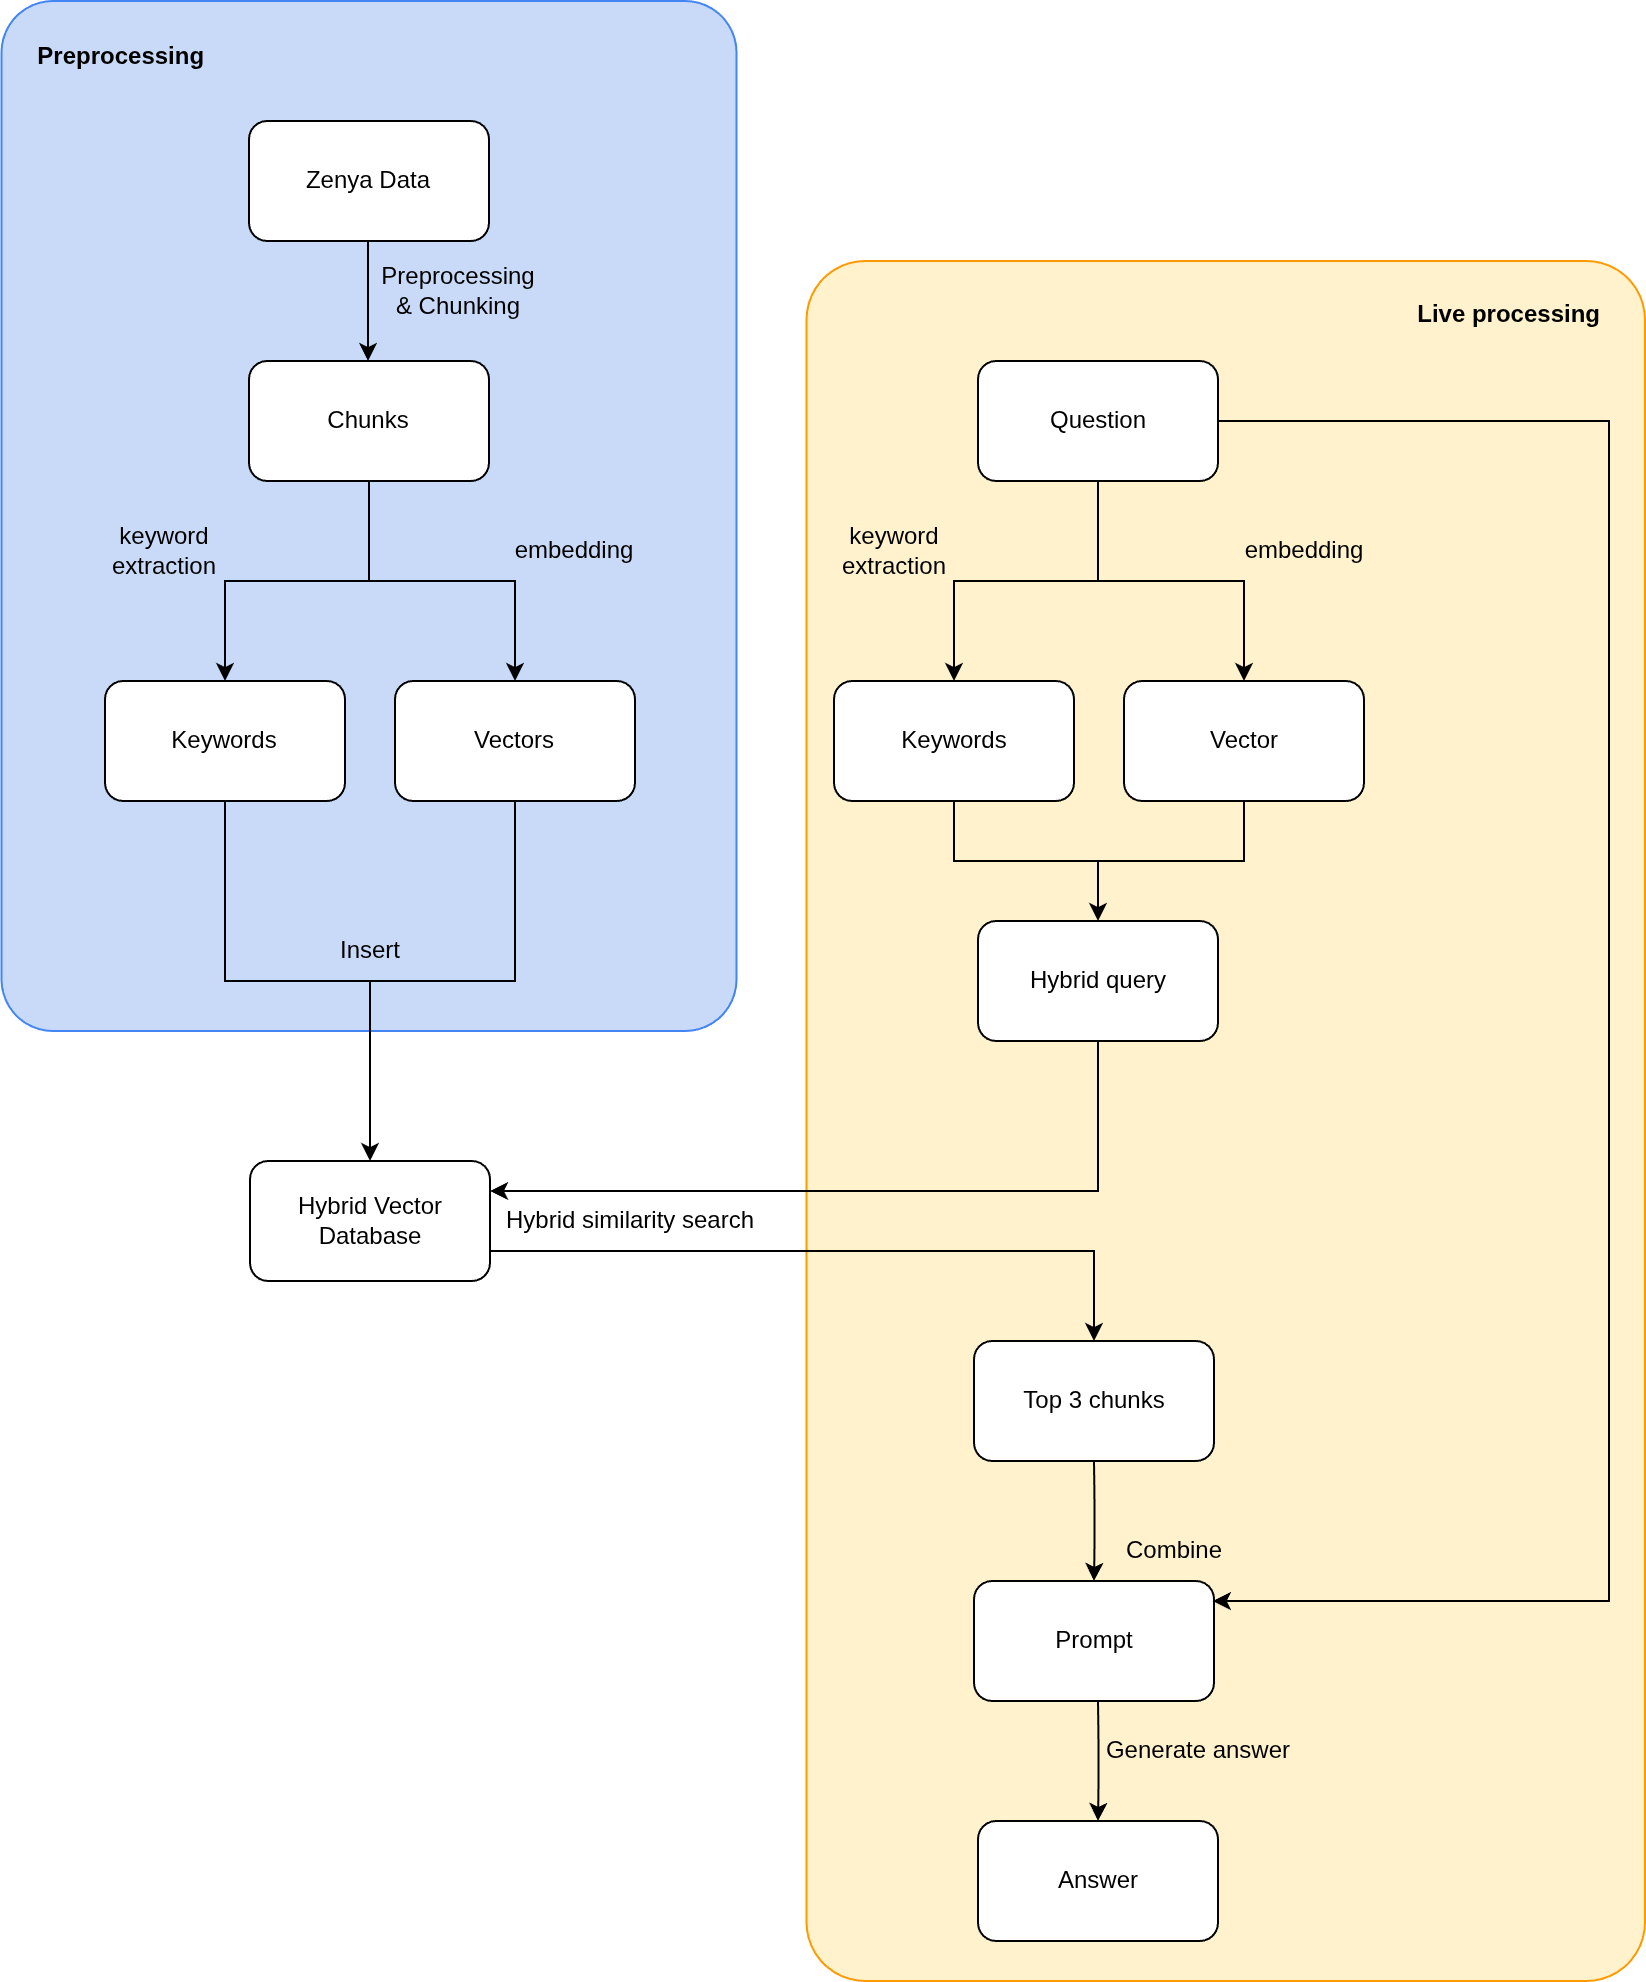

The diagram above was exported from draw.io. Its source (the exported page's mxGraphModel, read from the mxfile embedded in the PNG):
<mxGraphModel dx="2850" dy="1859" grid="1" gridSize="10" guides="1" tooltips="1" connect="1" arrows="1" fold="1" page="1" pageScale="1" pageWidth="850" pageHeight="1100" math="0" shadow="0">
  <root>
    <mxCell id="0" />
    <mxCell id="1" parent="0" />
    <mxCell id="QglbfoAaLyc2vWJjJ1_B-2" value="&lt;div&gt;&lt;b&gt;&amp;nbsp; &amp;nbsp; &amp;nbsp;Live processing&amp;nbsp; &amp;nbsp; &amp;nbsp;&amp;nbsp;&lt;/b&gt;&lt;/div&gt;&lt;div&gt;&lt;b&gt;&lt;br&gt;&lt;/b&gt;&lt;/div&gt;&lt;div&gt;&lt;b&gt;&lt;br&gt;&lt;/b&gt;&lt;/div&gt;&lt;div&gt;&lt;b&gt;&lt;br&gt;&lt;/b&gt;&lt;/div&gt;&lt;div&gt;&lt;br&gt;&lt;/div&gt;&lt;div&gt;&lt;b&gt;&lt;br&gt;&lt;/b&gt;&lt;/div&gt;&lt;div&gt;&lt;b&gt;&lt;br&gt;&lt;/b&gt;&lt;/div&gt;&lt;div&gt;&lt;b&gt;&lt;br&gt;&lt;/b&gt;&lt;/div&gt;&lt;div&gt;&lt;b&gt;&lt;br&gt;&lt;/b&gt;&lt;/div&gt;&lt;div&gt;&lt;b&gt;&lt;br&gt;&lt;/b&gt;&lt;/div&gt;&lt;div&gt;&lt;b&gt;&lt;br&gt;&lt;/b&gt;&lt;/div&gt;&lt;div&gt;&lt;b&gt;&lt;br&gt;&lt;/b&gt;&lt;/div&gt;&lt;div&gt;&lt;b&gt;&lt;br&gt;&lt;/b&gt;&lt;/div&gt;&lt;div&gt;&lt;b&gt;&lt;br&gt;&lt;/b&gt;&lt;/div&gt;&lt;div&gt;&lt;b&gt;&lt;br&gt;&lt;/b&gt;&lt;/div&gt;&lt;div&gt;&lt;b&gt;&lt;br&gt;&lt;/b&gt;&lt;/div&gt;&lt;div&gt;&lt;b&gt;&lt;br&gt;&lt;/b&gt;&lt;/div&gt;&lt;div&gt;&lt;b&gt;&lt;br&gt;&lt;/b&gt;&lt;/div&gt;&lt;div&gt;&lt;b&gt;&lt;br&gt;&lt;/b&gt;&lt;/div&gt;&lt;div&gt;&lt;b&gt;&lt;br&gt;&lt;/b&gt;&lt;/div&gt;&lt;div&gt;&lt;b&gt;&lt;br&gt;&lt;/b&gt;&lt;/div&gt;&lt;div&gt;&lt;b&gt;&lt;br&gt;&lt;/b&gt;&lt;/div&gt;&lt;div&gt;&lt;b&gt;&lt;br&gt;&lt;/b&gt;&lt;/div&gt;&lt;div&gt;&lt;b&gt;&lt;br&gt;&lt;/b&gt;&lt;/div&gt;&lt;div&gt;&lt;b&gt;&lt;br&gt;&lt;/b&gt;&lt;/div&gt;&lt;div&gt;&lt;b&gt;&lt;br&gt;&lt;/b&gt;&lt;/div&gt;&lt;div&gt;&lt;b&gt;&lt;br&gt;&lt;/b&gt;&lt;/div&gt;&lt;div&gt;&lt;b&gt;&lt;br&gt;&lt;/b&gt;&lt;/div&gt;&lt;div&gt;&lt;b&gt;&lt;br&gt;&lt;/b&gt;&lt;/div&gt;&lt;div&gt;&lt;b&gt;&lt;br&gt;&lt;/b&gt;&lt;/div&gt;&lt;div&gt;&lt;b&gt;&lt;br&gt;&lt;/b&gt;&lt;/div&gt;&lt;div&gt;&lt;b&gt;&lt;br&gt;&lt;/b&gt;&lt;/div&gt;&lt;div&gt;&lt;b&gt;&lt;br&gt;&lt;/b&gt;&lt;/div&gt;&lt;div&gt;&lt;b&gt;&lt;br&gt;&lt;/b&gt;&lt;/div&gt;&lt;div&gt;&lt;b&gt;&lt;br&gt;&lt;/b&gt;&lt;/div&gt;&lt;div&gt;&lt;b&gt;&lt;br&gt;&lt;/b&gt;&lt;/div&gt;&lt;div&gt;&lt;b&gt;&lt;br&gt;&lt;/b&gt;&lt;/div&gt;&lt;div&gt;&lt;br&gt;&lt;/div&gt;&lt;div&gt;&lt;br&gt;&lt;/div&gt;&lt;div&gt;&lt;br&gt;&lt;/div&gt;&lt;div&gt;&lt;br&gt;&lt;/div&gt;&lt;div&gt;&lt;br&gt;&lt;/div&gt;&lt;div&gt;&lt;br&gt;&lt;/div&gt;&lt;div&gt;&lt;br&gt;&lt;/div&gt;&lt;div&gt;&lt;br&gt;&lt;/div&gt;&lt;div&gt;&lt;br&gt;&lt;/div&gt;&lt;div&gt;&lt;br&gt;&lt;/div&gt;&lt;div&gt;&lt;br&gt;&lt;/div&gt;&lt;div&gt;&lt;br&gt;&lt;/div&gt;&lt;div&gt;&lt;br&gt;&lt;/div&gt;&lt;div&gt;&lt;br&gt;&lt;/div&gt;&lt;div&gt;&lt;br&gt;&lt;/div&gt;&lt;div&gt;&lt;br&gt;&lt;/div&gt;&lt;div&gt;&lt;br&gt;&lt;/div&gt;&lt;div&gt;&lt;br&gt;&lt;/div&gt;&lt;div&gt;&lt;br&gt;&lt;/div&gt;&lt;div&gt;&lt;br&gt;&lt;/div&gt;" style="rounded=1;whiteSpace=wrap;html=1;fillColor=#FFF2CC;strokeColor=#FF9900;arcSize=7;align=right;" parent="1" vertex="1">
      <mxGeometry x="350.75" y="70" width="419.25" height="860" as="geometry" />
    </mxCell>
    <mxCell id="QglbfoAaLyc2vWJjJ1_B-1" value="&lt;div&gt;&lt;b&gt;&amp;nbsp; &amp;nbsp; &amp;nbsp;Preprocessing&lt;/b&gt;&lt;/div&gt;&lt;div&gt;&lt;b&gt;&lt;br&gt;&lt;/b&gt;&lt;/div&gt;&lt;div&gt;&lt;b&gt;&lt;br&gt;&lt;/b&gt;&lt;/div&gt;&lt;div&gt;&lt;b&gt;&lt;br&gt;&lt;/b&gt;&lt;/div&gt;&lt;div&gt;&lt;b&gt;&lt;br&gt;&lt;/b&gt;&lt;/div&gt;&lt;div&gt;&lt;b&gt;&lt;br&gt;&lt;/b&gt;&lt;/div&gt;&lt;div&gt;&lt;b&gt;&lt;br&gt;&lt;/b&gt;&lt;/div&gt;&lt;div&gt;&lt;b&gt;&lt;br&gt;&lt;/b&gt;&lt;/div&gt;&lt;div&gt;&lt;b&gt;&lt;br&gt;&lt;/b&gt;&lt;/div&gt;&lt;div&gt;&lt;b&gt;&lt;br&gt;&lt;/b&gt;&lt;/div&gt;&lt;div&gt;&lt;b&gt;&lt;br&gt;&lt;/b&gt;&lt;/div&gt;&lt;div&gt;&lt;b&gt;&lt;br&gt;&lt;/b&gt;&lt;/div&gt;&lt;div&gt;&lt;b&gt;&lt;br&gt;&lt;/b&gt;&lt;/div&gt;&lt;div&gt;&lt;b&gt;&lt;br&gt;&lt;/b&gt;&lt;/div&gt;&lt;div&gt;&lt;b&gt;&lt;br&gt;&lt;/b&gt;&lt;/div&gt;&lt;div&gt;&lt;b&gt;&lt;br&gt;&lt;/b&gt;&lt;/div&gt;&lt;div&gt;&lt;b&gt;&lt;br&gt;&lt;/b&gt;&lt;/div&gt;&lt;div&gt;&lt;b&gt;&lt;br&gt;&lt;/b&gt;&lt;/div&gt;&lt;div&gt;&lt;b&gt;&lt;br&gt;&lt;/b&gt;&lt;/div&gt;&lt;div&gt;&lt;b&gt;&lt;br&gt;&lt;/b&gt;&lt;/div&gt;&lt;div&gt;&lt;b&gt;&lt;br&gt;&lt;/b&gt;&lt;/div&gt;&lt;div&gt;&lt;b&gt;&lt;br&gt;&lt;/b&gt;&lt;/div&gt;&lt;div&gt;&lt;b&gt;&lt;br&gt;&lt;/b&gt;&lt;/div&gt;&lt;div&gt;&lt;b&gt;&lt;br&gt;&lt;/b&gt;&lt;/div&gt;&lt;div&gt;&lt;b&gt;&lt;br&gt;&lt;/b&gt;&lt;/div&gt;&lt;div&gt;&lt;b&gt;&lt;br&gt;&lt;/b&gt;&lt;/div&gt;&lt;div&gt;&lt;b&gt;&lt;br&gt;&lt;/b&gt;&lt;/div&gt;&lt;div&gt;&lt;b&gt;&lt;br&gt;&lt;/b&gt;&lt;/div&gt;&lt;div&gt;&lt;b&gt;&lt;br&gt;&lt;/b&gt;&lt;/div&gt;&lt;div&gt;&lt;b&gt;&lt;br&gt;&lt;/b&gt;&lt;/div&gt;&lt;div&gt;&lt;b&gt;&lt;br&gt;&lt;/b&gt;&lt;/div&gt;&lt;div&gt;&lt;b&gt;&lt;br&gt;&lt;/b&gt;&lt;/div&gt;&lt;div&gt;&lt;br&gt;&lt;/div&gt;" style="rounded=1;whiteSpace=wrap;html=1;fillColor=#C9DAF8;strokeColor=#4285F4;arcSize=7;align=left;" parent="1" vertex="1">
      <mxGeometry x="-51.75" y="-60" width="367.5" height="515" as="geometry" />
    </mxCell>
    <mxCell id="x2kg2OUBqJjjHDqsjohh-3" value="Zenya Data" style="rounded=1;whiteSpace=wrap;html=1;" parent="1" vertex="1">
      <mxGeometry x="72" width="120" height="60" as="geometry" />
    </mxCell>
    <mxCell id="x2kg2OUBqJjjHDqsjohh-4" value="Hybrid Vector Database" style="rounded=1;whiteSpace=wrap;html=1;" parent="1" vertex="1">
      <mxGeometry x="72.5" y="520" width="120" height="60" as="geometry" />
    </mxCell>
    <mxCell id="x2kg2OUBqJjjHDqsjohh-5" value="Question" style="rounded=1;whiteSpace=wrap;html=1;" parent="1" vertex="1">
      <mxGeometry x="436.5" y="120" width="120" height="60" as="geometry" />
    </mxCell>
    <mxCell id="x2kg2OUBqJjjHDqsjohh-6" value="&lt;div&gt;Prompt&lt;/div&gt;" style="rounded=1;whiteSpace=wrap;html=1;" parent="1" vertex="1">
      <mxGeometry x="434.5" y="730" width="120" height="60" as="geometry" />
    </mxCell>
    <mxCell id="x2kg2OUBqJjjHDqsjohh-7" value="" style="endArrow=classic;html=1;rounded=0;exitX=0.5;exitY=1;exitDx=0;exitDy=0;entryX=0.5;entryY=0;entryDx=0;entryDy=0;edgeStyle=orthogonalEdgeStyle;" parent="1" source="06abyXlvStnl6W6tKDnd-8" target="06abyXlvStnl6W6tKDnd-5" edge="1">
      <mxGeometry width="50" height="50" relative="1" as="geometry">
        <mxPoint x="142.5" as="sourcePoint" />
        <mxPoint x="142.5" y="50" as="targetPoint" />
      </mxGeometry>
    </mxCell>
    <mxCell id="x2kg2OUBqJjjHDqsjohh-9" value="" style="endArrow=classic;html=1;rounded=0;exitX=0.5;exitY=1;exitDx=0;exitDy=0;entryX=0.5;entryY=0;entryDx=0;entryDy=0;edgeStyle=orthogonalEdgeStyle;curved=1;" parent="1" target="x2kg2OUBqJjjHDqsjohh-6" edge="1">
      <mxGeometry width="50" height="50" relative="1" as="geometry">
        <mxPoint x="494.5" y="670" as="sourcePoint" />
        <mxPoint x="419.29999999999995" y="730" as="targetPoint" />
      </mxGeometry>
    </mxCell>
    <mxCell id="06abyXlvStnl6W6tKDnd-2" value="Preprocessing&lt;div&gt;&amp;amp; Chunking&lt;/div&gt;" style="text;html=1;align=center;verticalAlign=middle;whiteSpace=wrap;rounded=0;" parent="1" vertex="1">
      <mxGeometry x="132" y="70" width="90" height="30" as="geometry" />
    </mxCell>
    <mxCell id="06abyXlvStnl6W6tKDnd-3" value="Combine" style="text;html=1;align=center;verticalAlign=middle;whiteSpace=wrap;rounded=0;" parent="1" vertex="1">
      <mxGeometry x="484.5" y="700" width="100" height="30" as="geometry" />
    </mxCell>
    <mxCell id="06abyXlvStnl6W6tKDnd-5" value="Keywords" style="rounded=1;whiteSpace=wrap;html=1;" parent="1" vertex="1">
      <mxGeometry y="280" width="120" height="60" as="geometry" />
    </mxCell>
    <mxCell id="06abyXlvStnl6W6tKDnd-6" value="" style="endArrow=classic;html=1;rounded=0;exitX=0.5;exitY=1;exitDx=0;exitDy=0;entryX=0.5;entryY=0;entryDx=0;entryDy=0;edgeStyle=orthogonalEdgeStyle;" parent="1" source="06abyXlvStnl6W6tKDnd-5" target="x2kg2OUBqJjjHDqsjohh-4" edge="1">
      <mxGeometry width="50" height="50" relative="1" as="geometry">
        <mxPoint x="142.5" y="230" as="sourcePoint" />
        <mxPoint x="142.5" y="410" as="targetPoint" />
      </mxGeometry>
    </mxCell>
    <mxCell id="06abyXlvStnl6W6tKDnd-7" value="Insert" style="text;html=1;align=center;verticalAlign=middle;whiteSpace=wrap;rounded=0;" parent="1" vertex="1">
      <mxGeometry x="87.5" y="400" width="90" height="30" as="geometry" />
    </mxCell>
    <mxCell id="06abyXlvStnl6W6tKDnd-8" value="Chunks" style="rounded=1;whiteSpace=wrap;html=1;" parent="1" vertex="1">
      <mxGeometry x="72" y="120" width="120" height="60" as="geometry" />
    </mxCell>
    <mxCell id="06abyXlvStnl6W6tKDnd-9" value="Vectors" style="rounded=1;whiteSpace=wrap;html=1;" parent="1" vertex="1">
      <mxGeometry x="145" y="280" width="120" height="60" as="geometry" />
    </mxCell>
    <mxCell id="06abyXlvStnl6W6tKDnd-10" value="" style="endArrow=classic;html=1;rounded=0;exitX=0.5;exitY=1;exitDx=0;exitDy=0;entryX=0.5;entryY=0;entryDx=0;entryDy=0;edgeStyle=orthogonalEdgeStyle;" parent="1" source="06abyXlvStnl6W6tKDnd-8" target="06abyXlvStnl6W6tKDnd-9" edge="1">
      <mxGeometry width="50" height="50" relative="1" as="geometry">
        <mxPoint x="142.5" y="230" as="sourcePoint" />
        <mxPoint x="82.5" y="290" as="targetPoint" />
      </mxGeometry>
    </mxCell>
    <mxCell id="06abyXlvStnl6W6tKDnd-11" value="Keywords" style="rounded=1;whiteSpace=wrap;html=1;" parent="1" vertex="1">
      <mxGeometry x="364.5" y="280" width="120" height="60" as="geometry" />
    </mxCell>
    <mxCell id="06abyXlvStnl6W6tKDnd-12" value="Vector" style="rounded=1;whiteSpace=wrap;html=1;" parent="1" vertex="1">
      <mxGeometry x="509.5" y="280" width="120" height="60" as="geometry" />
    </mxCell>
    <mxCell id="06abyXlvStnl6W6tKDnd-15" value="" style="endArrow=classic;html=1;rounded=0;exitX=0.5;exitY=1;exitDx=0;exitDy=0;entryX=0.5;entryY=0;entryDx=0;entryDy=0;edgeStyle=orthogonalEdgeStyle;curved=1;" parent="1" edge="1">
      <mxGeometry width="50" height="50" relative="1" as="geometry">
        <mxPoint x="131.51999999999998" y="60" as="sourcePoint" />
        <mxPoint x="131.51999999999998" y="120" as="targetPoint" />
      </mxGeometry>
    </mxCell>
    <mxCell id="06abyXlvStnl6W6tKDnd-16" value="" style="endArrow=classic;html=1;rounded=0;exitX=0.5;exitY=1;exitDx=0;exitDy=0;entryX=0.5;entryY=0;entryDx=0;entryDy=0;edgeStyle=orthogonalEdgeStyle;" parent="1" source="06abyXlvStnl6W6tKDnd-9" target="x2kg2OUBqJjjHDqsjohh-4" edge="1">
      <mxGeometry width="50" height="50" relative="1" as="geometry">
        <mxPoint x="132.5" y="350" as="sourcePoint" />
        <mxPoint x="204.5" y="410" as="targetPoint" />
      </mxGeometry>
    </mxCell>
    <mxCell id="06abyXlvStnl6W6tKDnd-17" value="Hybrid query" style="rounded=1;whiteSpace=wrap;html=1;" parent="1" vertex="1">
      <mxGeometry x="436.5" y="400" width="120" height="60" as="geometry" />
    </mxCell>
    <mxCell id="06abyXlvStnl6W6tKDnd-18" value="" style="endArrow=classic;html=1;rounded=0;exitX=0.5;exitY=1;exitDx=0;exitDy=0;entryX=0.5;entryY=0;entryDx=0;entryDy=0;edgeStyle=orthogonalEdgeStyle;" parent="1" source="06abyXlvStnl6W6tKDnd-11" target="06abyXlvStnl6W6tKDnd-17" edge="1">
      <mxGeometry width="50" height="50" relative="1" as="geometry">
        <mxPoint x="424.5" y="340" as="sourcePoint" />
        <mxPoint x="506.5" y="410" as="targetPoint" />
      </mxGeometry>
    </mxCell>
    <mxCell id="06abyXlvStnl6W6tKDnd-20" value="" style="endArrow=classic;html=1;rounded=0;exitX=0.5;exitY=1;exitDx=0;exitDy=0;entryX=0.5;entryY=0;entryDx=0;entryDy=0;edgeStyle=orthogonalEdgeStyle;" parent="1" source="06abyXlvStnl6W6tKDnd-12" target="06abyXlvStnl6W6tKDnd-17" edge="1">
      <mxGeometry width="50" height="50" relative="1" as="geometry">
        <mxPoint x="569.5" y="340" as="sourcePoint" />
        <mxPoint x="568.5" y="410" as="targetPoint" />
      </mxGeometry>
    </mxCell>
    <mxCell id="06abyXlvStnl6W6tKDnd-21" value="Top 3 chunks" style="rounded=1;whiteSpace=wrap;html=1;" parent="1" vertex="1">
      <mxGeometry x="434.5" y="610" width="120" height="60" as="geometry" />
    </mxCell>
    <mxCell id="06abyXlvStnl6W6tKDnd-26" value="" style="endArrow=classic;html=1;rounded=0;exitX=0.5;exitY=1;exitDx=0;exitDy=0;entryX=0.5;entryY=0;entryDx=0;entryDy=0;edgeStyle=orthogonalEdgeStyle;" parent="1" source="x2kg2OUBqJjjHDqsjohh-5" target="06abyXlvStnl6W6tKDnd-12" edge="1">
      <mxGeometry width="50" height="50" relative="1" as="geometry">
        <mxPoint x="474.5" y="260" as="sourcePoint" />
        <mxPoint x="547.5" y="320" as="targetPoint" />
      </mxGeometry>
    </mxCell>
    <mxCell id="06abyXlvStnl6W6tKDnd-27" value="" style="endArrow=classic;html=1;rounded=0;exitX=0.5;exitY=1;exitDx=0;exitDy=0;entryX=0.5;entryY=0;entryDx=0;entryDy=0;edgeStyle=orthogonalEdgeStyle;" parent="1" source="x2kg2OUBqJjjHDqsjohh-5" target="06abyXlvStnl6W6tKDnd-11" edge="1">
      <mxGeometry width="50" height="50" relative="1" as="geometry">
        <mxPoint x="507.5" y="230" as="sourcePoint" />
        <mxPoint x="579.5" y="290" as="targetPoint" />
      </mxGeometry>
    </mxCell>
    <mxCell id="06abyXlvStnl6W6tKDnd-28" value="" style="endArrow=classic;html=1;rounded=0;exitX=0.5;exitY=1;exitDx=0;exitDy=0;entryX=1;entryY=0.25;entryDx=0;entryDy=0;edgeStyle=orthogonalEdgeStyle;" parent="1" source="06abyXlvStnl6W6tKDnd-17" target="x2kg2OUBqJjjHDqsjohh-4" edge="1">
      <mxGeometry width="50" height="50" relative="1" as="geometry">
        <mxPoint x="292.5" y="590" as="sourcePoint" />
        <mxPoint x="342.5" y="540" as="targetPoint" />
      </mxGeometry>
    </mxCell>
    <mxCell id="06abyXlvStnl6W6tKDnd-29" value="" style="endArrow=classic;html=1;rounded=0;exitX=1;exitY=0.75;exitDx=0;exitDy=0;entryX=0.5;entryY=0;entryDx=0;entryDy=0;edgeStyle=orthogonalEdgeStyle;" parent="1" source="x2kg2OUBqJjjHDqsjohh-4" target="06abyXlvStnl6W6tKDnd-21" edge="1">
      <mxGeometry width="50" height="50" relative="1" as="geometry">
        <mxPoint x="292.5" y="590" as="sourcePoint" />
        <mxPoint x="342.5" y="540" as="targetPoint" />
      </mxGeometry>
    </mxCell>
    <mxCell id="06abyXlvStnl6W6tKDnd-30" value="Hybrid similarity search" style="text;html=1;align=center;verticalAlign=middle;whiteSpace=wrap;rounded=0;" parent="1" vertex="1">
      <mxGeometry x="192.5" y="535" width="140" height="30" as="geometry" />
    </mxCell>
    <mxCell id="06abyXlvStnl6W6tKDnd-33" value="embedding" style="text;html=1;align=center;verticalAlign=middle;whiteSpace=wrap;rounded=0;" parent="1" vertex="1">
      <mxGeometry x="205" y="200" width="60" height="30" as="geometry" />
    </mxCell>
    <mxCell id="06abyXlvStnl6W6tKDnd-34" value="embedding" style="text;html=1;align=center;verticalAlign=middle;whiteSpace=wrap;rounded=0;" parent="1" vertex="1">
      <mxGeometry x="569.5" y="200" width="60" height="30" as="geometry" />
    </mxCell>
    <mxCell id="06abyXlvStnl6W6tKDnd-35" value="keyword extraction" style="text;html=1;align=center;verticalAlign=middle;whiteSpace=wrap;rounded=0;" parent="1" vertex="1">
      <mxGeometry y="200" width="60" height="30" as="geometry" />
    </mxCell>
    <mxCell id="06abyXlvStnl6W6tKDnd-36" value="keyword extraction" style="text;html=1;align=center;verticalAlign=middle;whiteSpace=wrap;rounded=0;" parent="1" vertex="1">
      <mxGeometry x="364.5" y="200" width="60" height="30" as="geometry" />
    </mxCell>
    <mxCell id="06abyXlvStnl6W6tKDnd-38" value="&lt;div&gt;Answer&lt;/div&gt;" style="rounded=1;whiteSpace=wrap;html=1;" parent="1" vertex="1">
      <mxGeometry x="436.5" y="850" width="120" height="60" as="geometry" />
    </mxCell>
    <mxCell id="06abyXlvStnl6W6tKDnd-39" value="" style="endArrow=classic;html=1;rounded=0;exitX=0.5;exitY=1;exitDx=0;exitDy=0;entryX=0.5;entryY=0;entryDx=0;entryDy=0;edgeStyle=orthogonalEdgeStyle;curved=1;" parent="1" target="06abyXlvStnl6W6tKDnd-38" edge="1">
      <mxGeometry width="50" height="50" relative="1" as="geometry">
        <mxPoint x="496.5" y="790" as="sourcePoint" />
        <mxPoint x="421.29999999999995" y="850" as="targetPoint" />
      </mxGeometry>
    </mxCell>
    <mxCell id="06abyXlvStnl6W6tKDnd-40" value="Generate answer" style="text;html=1;align=center;verticalAlign=middle;whiteSpace=wrap;rounded=0;" parent="1" vertex="1">
      <mxGeometry x="496.5" y="800" width="100" height="30" as="geometry" />
    </mxCell>
    <mxCell id="06abyXlvStnl6W6tKDnd-41" value="" style="endArrow=classic;html=1;rounded=0;exitX=1;exitY=0.5;exitDx=0;exitDy=0;entryX=0.995;entryY=0.167;entryDx=0;entryDy=0;edgeStyle=orthogonalEdgeStyle;entryPerimeter=0;" parent="1" source="x2kg2OUBqJjjHDqsjohh-5" target="x2kg2OUBqJjjHDqsjohh-6" edge="1">
      <mxGeometry width="50" height="50" relative="1" as="geometry">
        <mxPoint x="502" y="250" as="sourcePoint" />
        <mxPoint x="642" y="450" as="targetPoint" />
        <Array as="points">
          <mxPoint x="752" y="150" />
          <mxPoint x="752" y="740" />
        </Array>
      </mxGeometry>
    </mxCell>
  </root>
</mxGraphModel>